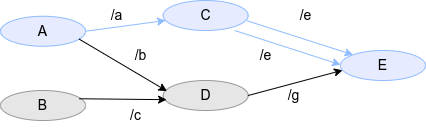

The diagram above was exported from draw.io. Its source (the exported page's mxGraphModel, read from the mxfile embedded in the PNG):
<mxGraphModel dx="917" dy="-5217" grid="1" gridSize="10" guides="1" tooltips="1" connect="1" arrows="1" fold="1" page="1" pageScale="1" pageWidth="500" pageHeight="300" math="0" shadow="0">
  <root>
    <mxCell id="0" />
    <mxCell id="1" parent="0" />
    <mxCell id="2" value="&lt;font style=&quot;font-size: 14px;&quot;&gt;A&lt;/font&gt;" style="ellipse;whiteSpace=wrap;html=1;fillColor=#E6EBFF;strokeColor=#8FBCFF;" parent="1" vertex="1">
      <mxGeometry x="300" y="5895.75" width="85" height="30" as="geometry" />
    </mxCell>
    <mxCell id="3" value="&lt;font style=&quot;font-size: 14px;&quot;&gt;B&lt;/font&gt;" style="ellipse;whiteSpace=wrap;html=1;fillColor=#E6E6E6;strokeColor=#999999;" parent="1" vertex="1">
      <mxGeometry x="300" y="5970" width="85" height="30" as="geometry" />
    </mxCell>
    <mxCell id="4" value="&lt;font style=&quot;font-size: 14px;&quot;&gt;C&lt;/font&gt;" style="ellipse;whiteSpace=wrap;html=1;fillColor=#E6EBFF;strokeColor=#8FBCFF;flipH=1;" parent="1" vertex="1">
      <mxGeometry x="462.68" y="5880" width="85" height="30" as="geometry" />
    </mxCell>
    <mxCell id="5" value="&lt;font style=&quot;font-size: 14px;&quot;&gt;D&lt;/font&gt;" style="ellipse;whiteSpace=wrap;html=1;fillColor=#E6E6E6;strokeColor=#999999;flipH=1;" parent="1" vertex="1">
      <mxGeometry x="462.68" y="5960" width="85" height="30" as="geometry" />
    </mxCell>
    <mxCell id="6" value="&lt;font style=&quot;font-size: 14px;&quot;&gt;E&lt;/font&gt;" style="ellipse;whiteSpace=wrap;html=1;fillColor=#E6EBFF;strokeColor=#8FBCFF;flipH=1;" parent="1" vertex="1">
      <mxGeometry x="640.0000000000001" y="5930" width="85" height="30" as="geometry" />
    </mxCell>
    <mxCell id="7" value="" style="endArrow=classic;html=1;rounded=0;exitX=0.925;exitY=0.761;exitDx=0;exitDy=0;exitPerimeter=0;entryX=0.955;entryY=0.354;entryDx=0;entryDy=0;entryPerimeter=0;" parent="1" source="2" target="5" edge="1">
      <mxGeometry width="50" height="50" relative="1" as="geometry">
        <mxPoint x="406.68" y="5948" as="sourcePoint" />
        <mxPoint x="456.68" y="5898" as="targetPoint" />
      </mxGeometry>
    </mxCell>
    <mxCell id="8" value="" style="endArrow=classic;html=1;rounded=0;exitX=0.925;exitY=0.275;exitDx=0;exitDy=0;exitPerimeter=0;entryX=0.96;entryY=0.639;entryDx=0;entryDy=0;entryPerimeter=0;" parent="1" source="3" target="5" edge="1">
      <mxGeometry width="50" height="50" relative="1" as="geometry">
        <mxPoint x="401.30500000000023" y="5942.829999999999" as="sourcePoint" />
        <mxPoint x="432.39156924063417" y="5952.018597829571" as="targetPoint" />
      </mxGeometry>
    </mxCell>
    <mxCell id="9" value="" style="endArrow=classic;html=1;rounded=0;exitX=1;exitY=0.5;exitDx=0;exitDy=0;strokeColor=#8FBCFF;" parent="1" source="2" target="4" edge="1">
      <mxGeometry width="50" height="50" relative="1" as="geometry">
        <mxPoint x="401.305" y="5942.83" as="sourcePoint" />
        <mxPoint x="434.7549999999998" y="5958.249999999999" as="targetPoint" />
      </mxGeometry>
    </mxCell>
    <mxCell id="10" value="" style="endArrow=classic;html=1;rounded=0;exitX=0.015;exitY=0.675;exitDx=0;exitDy=0;exitPerimeter=0;entryX=0;entryY=0;entryDx=0;entryDy=0;strokeColor=#8FBCFF;" parent="1" source="4" target="6" edge="1">
      <mxGeometry width="50" height="50" relative="1" as="geometry">
        <mxPoint x="525.685" y="5922.21" as="sourcePoint" />
        <mxPoint x="559.1349999999998" y="5937.63" as="targetPoint" />
      </mxGeometry>
    </mxCell>
    <mxCell id="11" value="" style="endArrow=classic;html=1;rounded=0;exitX=1;exitY=0.5;exitDx=0;exitDy=0;entryX=0.976;entryY=0.659;entryDx=0;entryDy=0;entryPerimeter=0;" parent="1" source="5" target="6" edge="1">
      <mxGeometry width="50" height="50" relative="1" as="geometry">
        <mxPoint x="500.165" y="5974.95" as="sourcePoint" />
        <mxPoint x="533.1899999999998" y="5961.749999999999" as="targetPoint" />
      </mxGeometry>
    </mxCell>
    <mxCell id="12" value="&lt;font style=&quot;font-size: 14px;&quot;&gt;/a&lt;/font&gt;" style="text;html=1;align=center;verticalAlign=middle;resizable=0;points=[];autosize=1;strokeColor=none;fillColor=none;hachureGap=4;" parent="1" vertex="1">
      <mxGeometry x="396.34000000000003" y="5880" width="40" height="30" as="geometry" />
    </mxCell>
    <mxCell id="14" value="&lt;span style=&quot;font-size: 14px;&quot;&gt;/b&lt;/span&gt;" style="text;html=1;align=center;verticalAlign=middle;resizable=0;points=[];autosize=1;strokeColor=none;fillColor=none;hachureGap=4;" parent="1" vertex="1">
      <mxGeometry x="419.68" y="5920" width="40" height="30" as="geometry" />
    </mxCell>
    <mxCell id="15" value="&lt;span style=&quot;font-size: 14px;&quot;&gt;/c&lt;/span&gt;" style="text;html=1;align=center;verticalAlign=middle;resizable=0;points=[];autosize=1;strokeColor=none;fillColor=none;hachureGap=4;" parent="1" vertex="1">
      <mxGeometry x="420.00000000000006" y="5980" width="30" height="30" as="geometry" />
    </mxCell>
    <mxCell id="16" value="&lt;span style=&quot;font-size: 14px;&quot;&gt;/e&lt;/span&gt;" style="text;html=1;align=center;verticalAlign=middle;resizable=0;points=[];autosize=1;strokeColor=none;fillColor=none;hachureGap=4;" parent="1" vertex="1">
      <mxGeometry x="585" y="5880" width="40" height="30" as="geometry" />
    </mxCell>
    <mxCell id="18" value="&lt;span style=&quot;font-size: 14px;&quot;&gt;/g&lt;/span&gt;" style="text;html=1;align=center;verticalAlign=middle;resizable=0;points=[];autosize=1;strokeColor=none;fillColor=none;hachureGap=4;" parent="1" vertex="1">
      <mxGeometry x="572.68" y="5960" width="40" height="30" as="geometry" />
    </mxCell>
    <mxCell id="19" value="" style="endArrow=classic;html=1;rounded=0;exitX=0.015;exitY=0.675;exitDx=0;exitDy=0;exitPerimeter=0;entryX=0;entryY=0;entryDx=0;entryDy=0;strokeColor=#8FBCFF;" parent="1" edge="1">
      <mxGeometry width="50" height="50" relative="1" as="geometry">
        <mxPoint x="534.1250000000002" y="5910" as="sourcePoint" />
        <mxPoint x="640.0021285785722" y="5944.202252428369" as="targetPoint" />
      </mxGeometry>
    </mxCell>
    <mxCell id="20" value="&lt;span style=&quot;font-size: 14px;&quot;&gt;/e&lt;/span&gt;" style="text;html=1;align=center;verticalAlign=middle;resizable=0;points=[];autosize=1;strokeColor=none;fillColor=none;hachureGap=4;" parent="1" vertex="1">
      <mxGeometry x="545" y="5920" width="40" height="30" as="geometry" />
    </mxCell>
  </root>
</mxGraphModel>